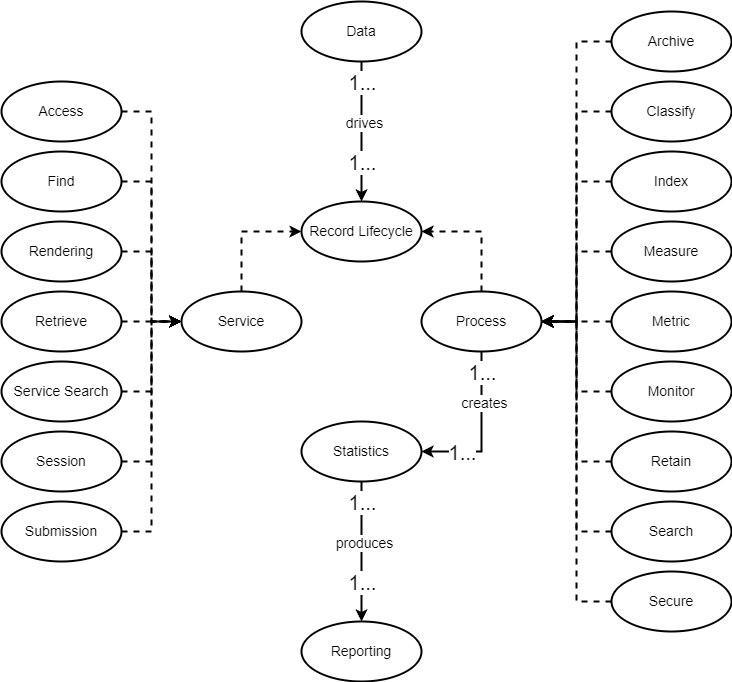

The diagram above was exported from draw.io. Its source (the exported page's mxGraphModel, read from the mxfile embedded in the PNG):
<mxGraphModel dx="2899" dy="1138" grid="1" gridSize="10" guides="1" tooltips="1" connect="1" arrows="1" fold="1" page="1" pageScale="1" pageWidth="827" pageHeight="1169" math="0" shadow="0">
  <root>
    <mxCell id="0" />
    <mxCell id="1" parent="0" />
    <mxCell id="JfGDpx_jMQpqGdiw6Aq0-23" style="edgeStyle=orthogonalEdgeStyle;rounded=0;orthogonalLoop=1;jettySize=auto;html=1;exitX=0.5;exitY=1;exitDx=0;exitDy=0;strokeWidth=2;" edge="1" parent="1" source="JfGDpx_jMQpqGdiw6Aq0-1" target="JfGDpx_jMQpqGdiw6Aq0-2">
      <mxGeometry relative="1" as="geometry" />
    </mxCell>
    <mxCell id="JfGDpx_jMQpqGdiw6Aq0-1" value="&lt;font style=&quot;font-size: 14px;&quot;&gt;Data&lt;/font&gt;" style="ellipse;whiteSpace=wrap;html=1;strokeWidth=2;fontSize=12;" vertex="1" parent="1">
      <mxGeometry x="300" y="40" width="120" height="60" as="geometry" />
    </mxCell>
    <mxCell id="JfGDpx_jMQpqGdiw6Aq0-2" value="&lt;font style=&quot;font-size: 14px;&quot;&gt;Record Lifecycle&lt;/font&gt;" style="ellipse;whiteSpace=wrap;html=1;strokeWidth=2;fontSize=12;" vertex="1" parent="1">
      <mxGeometry x="300" y="240" width="120" height="60" as="geometry" />
    </mxCell>
    <mxCell id="JfGDpx_jMQpqGdiw6Aq0-3" value="&lt;font style=&quot;font-size: 14px;&quot;&gt;Service&lt;/font&gt;" style="ellipse;whiteSpace=wrap;html=1;strokeWidth=2;fontSize=12;" vertex="1" parent="1">
      <mxGeometry x="180" y="330" width="120" height="60" as="geometry" />
    </mxCell>
    <mxCell id="JfGDpx_jMQpqGdiw6Aq0-4" value="&lt;font style=&quot;font-size: 14px;&quot;&gt;Reporting&lt;/font&gt;" style="ellipse;whiteSpace=wrap;html=1;strokeWidth=2;fontSize=12;" vertex="1" parent="1">
      <mxGeometry x="300" y="660" width="120" height="60" as="geometry" />
    </mxCell>
    <mxCell id="JfGDpx_jMQpqGdiw6Aq0-51" style="edgeStyle=orthogonalEdgeStyle;rounded=0;orthogonalLoop=1;jettySize=auto;html=1;exitX=0.5;exitY=1;exitDx=0;exitDy=0;strokeWidth=2;" edge="1" parent="1" source="JfGDpx_jMQpqGdiw6Aq0-5" target="JfGDpx_jMQpqGdiw6Aq0-4">
      <mxGeometry relative="1" as="geometry" />
    </mxCell>
    <mxCell id="JfGDpx_jMQpqGdiw6Aq0-5" value="&lt;font style=&quot;font-size: 14px;&quot;&gt;Statistics&lt;/font&gt;" style="ellipse;whiteSpace=wrap;html=1;strokeWidth=2;fontSize=12;" vertex="1" parent="1">
      <mxGeometry x="300" y="460" width="120" height="60" as="geometry" />
    </mxCell>
    <mxCell id="JfGDpx_jMQpqGdiw6Aq0-6" value="&lt;font style=&quot;font-size: 14px;&quot;&gt;Archive&lt;/font&gt;" style="ellipse;whiteSpace=wrap;html=1;strokeWidth=2;fontSize=12;" vertex="1" parent="1">
      <mxGeometry x="610" y="50" width="120" height="60" as="geometry" />
    </mxCell>
    <mxCell id="JfGDpx_jMQpqGdiw6Aq0-7" value="&lt;font style=&quot;font-size: 14px;&quot;&gt;Classify&lt;/font&gt;" style="ellipse;whiteSpace=wrap;html=1;strokeWidth=2;fontSize=12;" vertex="1" parent="1">
      <mxGeometry x="610" y="120" width="120" height="60" as="geometry" />
    </mxCell>
    <mxCell id="JfGDpx_jMQpqGdiw6Aq0-8" value="&lt;font style=&quot;font-size: 14px;&quot;&gt;Index&lt;/font&gt;" style="ellipse;whiteSpace=wrap;html=1;strokeWidth=2;fontSize=12;" vertex="1" parent="1">
      <mxGeometry x="610" y="190" width="120" height="60" as="geometry" />
    </mxCell>
    <mxCell id="JfGDpx_jMQpqGdiw6Aq0-9" value="&lt;font style=&quot;font-size: 14px;&quot;&gt;Measure&lt;/font&gt;" style="ellipse;whiteSpace=wrap;html=1;strokeWidth=2;fontSize=12;" vertex="1" parent="1">
      <mxGeometry x="610" y="260" width="120" height="60" as="geometry" />
    </mxCell>
    <mxCell id="JfGDpx_jMQpqGdiw6Aq0-10" value="&lt;font style=&quot;font-size: 14px;&quot;&gt;Metric&lt;/font&gt;" style="ellipse;whiteSpace=wrap;html=1;strokeWidth=2;fontSize=12;" vertex="1" parent="1">
      <mxGeometry x="610" y="330" width="120" height="60" as="geometry" />
    </mxCell>
    <mxCell id="JfGDpx_jMQpqGdiw6Aq0-11" value="&lt;font style=&quot;font-size: 14px;&quot;&gt;Monitor&lt;/font&gt;" style="ellipse;whiteSpace=wrap;html=1;strokeWidth=2;fontSize=12;" vertex="1" parent="1">
      <mxGeometry x="610" y="400" width="120" height="60" as="geometry" />
    </mxCell>
    <mxCell id="JfGDpx_jMQpqGdiw6Aq0-12" value="&lt;font style=&quot;font-size: 14px;&quot;&gt;Retain&lt;/font&gt;" style="ellipse;whiteSpace=wrap;html=1;strokeWidth=2;fontSize=12;" vertex="1" parent="1">
      <mxGeometry x="610" y="470" width="120" height="60" as="geometry" />
    </mxCell>
    <mxCell id="JfGDpx_jMQpqGdiw6Aq0-13" value="&lt;font style=&quot;font-size: 14px;&quot;&gt;Search&lt;/font&gt;" style="ellipse;whiteSpace=wrap;html=1;strokeWidth=2;fontSize=12;" vertex="1" parent="1">
      <mxGeometry x="610" y="540" width="120" height="60" as="geometry" />
    </mxCell>
    <mxCell id="JfGDpx_jMQpqGdiw6Aq0-14" value="&lt;font style=&quot;font-size: 14px;&quot;&gt;Secure&lt;/font&gt;" style="ellipse;whiteSpace=wrap;html=1;strokeWidth=2;fontSize=12;" vertex="1" parent="1">
      <mxGeometry x="610" y="610" width="120" height="60" as="geometry" />
    </mxCell>
    <mxCell id="JfGDpx_jMQpqGdiw6Aq0-47" style="edgeStyle=orthogonalEdgeStyle;rounded=0;orthogonalLoop=1;jettySize=auto;html=1;exitX=0.5;exitY=1;exitDx=0;exitDy=0;entryX=1;entryY=0.5;entryDx=0;entryDy=0;strokeWidth=2;" edge="1" parent="1" source="JfGDpx_jMQpqGdiw6Aq0-15" target="JfGDpx_jMQpqGdiw6Aq0-5">
      <mxGeometry relative="1" as="geometry" />
    </mxCell>
    <mxCell id="JfGDpx_jMQpqGdiw6Aq0-15" value="&lt;font style=&quot;font-size: 14px;&quot;&gt;Process&lt;/font&gt;" style="ellipse;whiteSpace=wrap;html=1;strokeWidth=2;fontSize=12;" vertex="1" parent="1">
      <mxGeometry x="420" y="330" width="120" height="60" as="geometry" />
    </mxCell>
    <mxCell id="JfGDpx_jMQpqGdiw6Aq0-16" value="&lt;font style=&quot;font-size: 14px;&quot;&gt;Access&lt;/font&gt;" style="ellipse;whiteSpace=wrap;html=1;strokeWidth=2;fontSize=12;" vertex="1" parent="1">
      <mxGeometry y="120" width="120" height="60" as="geometry" />
    </mxCell>
    <mxCell id="JfGDpx_jMQpqGdiw6Aq0-17" value="&lt;font style=&quot;font-size: 14px;&quot;&gt;Find&lt;/font&gt;" style="ellipse;whiteSpace=wrap;html=1;strokeWidth=2;fontSize=12;" vertex="1" parent="1">
      <mxGeometry y="190" width="120" height="60" as="geometry" />
    </mxCell>
    <mxCell id="JfGDpx_jMQpqGdiw6Aq0-18" value="&lt;font style=&quot;font-size: 14px;&quot;&gt;Rendering&lt;/font&gt;" style="ellipse;whiteSpace=wrap;html=1;strokeWidth=2;fontSize=12;" vertex="1" parent="1">
      <mxGeometry y="260" width="120" height="60" as="geometry" />
    </mxCell>
    <mxCell id="JfGDpx_jMQpqGdiw6Aq0-19" value="&lt;font style=&quot;font-size: 14px;&quot;&gt;Retrieve&lt;/font&gt;" style="ellipse;whiteSpace=wrap;html=1;strokeWidth=2;fontSize=12;" vertex="1" parent="1">
      <mxGeometry y="330" width="120" height="60" as="geometry" />
    </mxCell>
    <mxCell id="JfGDpx_jMQpqGdiw6Aq0-20" value="&lt;font style=&quot;font-size: 14px;&quot;&gt;Service Search&lt;/font&gt;" style="ellipse;whiteSpace=wrap;html=1;strokeWidth=2;fontSize=12;" vertex="1" parent="1">
      <mxGeometry y="400" width="120" height="60" as="geometry" />
    </mxCell>
    <mxCell id="JfGDpx_jMQpqGdiw6Aq0-21" value="&lt;font style=&quot;font-size: 14px;&quot;&gt;Submission&lt;/font&gt;" style="ellipse;whiteSpace=wrap;html=1;strokeWidth=2;fontSize=12;" vertex="1" parent="1">
      <mxGeometry y="540" width="120" height="60" as="geometry" />
    </mxCell>
    <mxCell id="JfGDpx_jMQpqGdiw6Aq0-22" value="&lt;font style=&quot;font-size: 14px;&quot;&gt;Session&lt;/font&gt;" style="ellipse;whiteSpace=wrap;html=1;strokeWidth=2;fontSize=12;" vertex="1" parent="1">
      <mxGeometry y="470" width="120" height="60" as="geometry" />
    </mxCell>
    <mxCell id="JfGDpx_jMQpqGdiw6Aq0-25" value="&lt;font style=&quot;font-size: 14px;&quot;&gt;drives&lt;/font&gt;" style="edgeLabel;html=1;align=center;verticalAlign=middle;resizable=0;points=[];" vertex="1" connectable="0" parent="1">
      <mxGeometry x="360" y="140" as="geometry">
        <mxPoint x="2" y="21" as="offset" />
      </mxGeometry>
    </mxCell>
    <mxCell id="JfGDpx_jMQpqGdiw6Aq0-27" value="&lt;font style=&quot;font-size: 20px;&quot;&gt;1...&lt;/font&gt;" style="edgeLabel;html=1;align=center;verticalAlign=middle;resizable=0;points=[];" vertex="1" connectable="0" parent="1">
      <mxGeometry x="360.0032014854447" y="120" as="geometry" />
    </mxCell>
    <mxCell id="JfGDpx_jMQpqGdiw6Aq0-28" value="&lt;font style=&quot;font-size: 20px;&quot;&gt;1...&lt;/font&gt;" style="edgeLabel;html=1;align=center;verticalAlign=middle;resizable=0;points=[];" vertex="1" connectable="0" parent="1">
      <mxGeometry x="360.0032014854447" y="200" as="geometry" />
    </mxCell>
    <mxCell id="JfGDpx_jMQpqGdiw6Aq0-29" style="edgeStyle=orthogonalEdgeStyle;rounded=0;orthogonalLoop=1;jettySize=auto;html=1;exitX=1;exitY=0.5;exitDx=0;exitDy=0;dashed=1;strokeWidth=2;entryX=0;entryY=0.5;entryDx=0;entryDy=0;" edge="1" parent="1" source="JfGDpx_jMQpqGdiw6Aq0-16" target="JfGDpx_jMQpqGdiw6Aq0-3">
      <mxGeometry relative="1" as="geometry">
        <mxPoint x="-170" y="520" as="sourcePoint" />
        <mxPoint x="160" y="480" as="targetPoint" />
      </mxGeometry>
    </mxCell>
    <mxCell id="JfGDpx_jMQpqGdiw6Aq0-30" style="edgeStyle=orthogonalEdgeStyle;rounded=0;orthogonalLoop=1;jettySize=auto;html=1;exitX=1;exitY=0.5;exitDx=0;exitDy=0;dashed=1;strokeWidth=2;entryX=0;entryY=0.5;entryDx=0;entryDy=0;" edge="1" parent="1" source="JfGDpx_jMQpqGdiw6Aq0-17" target="JfGDpx_jMQpqGdiw6Aq0-3">
      <mxGeometry relative="1" as="geometry">
        <mxPoint x="-160" y="530" as="sourcePoint" />
        <mxPoint x="170" y="490" as="targetPoint" />
      </mxGeometry>
    </mxCell>
    <mxCell id="JfGDpx_jMQpqGdiw6Aq0-31" style="edgeStyle=orthogonalEdgeStyle;rounded=0;orthogonalLoop=1;jettySize=auto;html=1;exitX=1;exitY=0.5;exitDx=0;exitDy=0;dashed=1;strokeWidth=2;entryX=0;entryY=0.5;entryDx=0;entryDy=0;" edge="1" parent="1" source="JfGDpx_jMQpqGdiw6Aq0-18" target="JfGDpx_jMQpqGdiw6Aq0-3">
      <mxGeometry relative="1" as="geometry">
        <mxPoint x="-150" y="540" as="sourcePoint" />
        <mxPoint x="180" y="500" as="targetPoint" />
      </mxGeometry>
    </mxCell>
    <mxCell id="JfGDpx_jMQpqGdiw6Aq0-32" style="edgeStyle=orthogonalEdgeStyle;rounded=0;orthogonalLoop=1;jettySize=auto;html=1;exitX=1;exitY=0.5;exitDx=0;exitDy=0;dashed=1;strokeWidth=2;entryX=0;entryY=0.5;entryDx=0;entryDy=0;" edge="1" parent="1" source="JfGDpx_jMQpqGdiw6Aq0-19" target="JfGDpx_jMQpqGdiw6Aq0-3">
      <mxGeometry relative="1" as="geometry">
        <mxPoint x="-140" y="550" as="sourcePoint" />
        <mxPoint x="190" y="510" as="targetPoint" />
      </mxGeometry>
    </mxCell>
    <mxCell id="JfGDpx_jMQpqGdiw6Aq0-33" style="edgeStyle=orthogonalEdgeStyle;rounded=0;orthogonalLoop=1;jettySize=auto;html=1;exitX=1;exitY=0.5;exitDx=0;exitDy=0;dashed=1;strokeWidth=2;entryX=0;entryY=0.5;entryDx=0;entryDy=0;" edge="1" parent="1" source="JfGDpx_jMQpqGdiw6Aq0-20" target="JfGDpx_jMQpqGdiw6Aq0-3">
      <mxGeometry relative="1" as="geometry">
        <mxPoint x="-130" y="560" as="sourcePoint" />
        <mxPoint x="200" y="520" as="targetPoint" />
      </mxGeometry>
    </mxCell>
    <mxCell id="JfGDpx_jMQpqGdiw6Aq0-34" style="edgeStyle=orthogonalEdgeStyle;rounded=0;orthogonalLoop=1;jettySize=auto;html=1;exitX=1;exitY=0.5;exitDx=0;exitDy=0;dashed=1;strokeWidth=2;entryX=0;entryY=0.5;entryDx=0;entryDy=0;" edge="1" parent="1" source="JfGDpx_jMQpqGdiw6Aq0-22" target="JfGDpx_jMQpqGdiw6Aq0-3">
      <mxGeometry relative="1" as="geometry">
        <mxPoint x="-120" y="570" as="sourcePoint" />
        <mxPoint x="210" y="530" as="targetPoint" />
      </mxGeometry>
    </mxCell>
    <mxCell id="JfGDpx_jMQpqGdiw6Aq0-35" style="edgeStyle=orthogonalEdgeStyle;rounded=0;orthogonalLoop=1;jettySize=auto;html=1;exitX=1;exitY=0.5;exitDx=0;exitDy=0;dashed=1;strokeWidth=2;entryX=0;entryY=0.5;entryDx=0;entryDy=0;" edge="1" parent="1" source="JfGDpx_jMQpqGdiw6Aq0-21" target="JfGDpx_jMQpqGdiw6Aq0-3">
      <mxGeometry relative="1" as="geometry">
        <mxPoint x="-110" y="580" as="sourcePoint" />
        <mxPoint x="220" y="540" as="targetPoint" />
      </mxGeometry>
    </mxCell>
    <mxCell id="JfGDpx_jMQpqGdiw6Aq0-36" style="edgeStyle=orthogonalEdgeStyle;rounded=0;orthogonalLoop=1;jettySize=auto;html=1;exitX=0;exitY=0.5;exitDx=0;exitDy=0;dashed=1;strokeWidth=2;entryX=1;entryY=0.5;entryDx=0;entryDy=0;" edge="1" parent="1" source="JfGDpx_jMQpqGdiw6Aq0-6" target="JfGDpx_jMQpqGdiw6Aq0-15">
      <mxGeometry relative="1" as="geometry">
        <mxPoint x="-100" y="590" as="sourcePoint" />
        <mxPoint x="230" y="550" as="targetPoint" />
      </mxGeometry>
    </mxCell>
    <mxCell id="JfGDpx_jMQpqGdiw6Aq0-37" style="edgeStyle=orthogonalEdgeStyle;rounded=0;orthogonalLoop=1;jettySize=auto;html=1;exitX=0;exitY=0.5;exitDx=0;exitDy=0;dashed=1;strokeWidth=2;entryX=1;entryY=0.5;entryDx=0;entryDy=0;" edge="1" parent="1" source="JfGDpx_jMQpqGdiw6Aq0-7" target="JfGDpx_jMQpqGdiw6Aq0-15">
      <mxGeometry relative="1" as="geometry">
        <mxPoint x="-90" y="600" as="sourcePoint" />
        <mxPoint x="240" y="560" as="targetPoint" />
      </mxGeometry>
    </mxCell>
    <mxCell id="JfGDpx_jMQpqGdiw6Aq0-38" style="edgeStyle=orthogonalEdgeStyle;rounded=0;orthogonalLoop=1;jettySize=auto;html=1;exitX=0;exitY=0.5;exitDx=0;exitDy=0;dashed=1;strokeWidth=2;entryX=1;entryY=0.5;entryDx=0;entryDy=0;" edge="1" parent="1" source="JfGDpx_jMQpqGdiw6Aq0-8" target="JfGDpx_jMQpqGdiw6Aq0-15">
      <mxGeometry relative="1" as="geometry">
        <mxPoint x="-80" y="610" as="sourcePoint" />
        <mxPoint x="250" y="570" as="targetPoint" />
      </mxGeometry>
    </mxCell>
    <mxCell id="JfGDpx_jMQpqGdiw6Aq0-39" style="edgeStyle=orthogonalEdgeStyle;rounded=0;orthogonalLoop=1;jettySize=auto;html=1;exitX=0;exitY=0.5;exitDx=0;exitDy=0;dashed=1;strokeWidth=2;entryX=1;entryY=0.5;entryDx=0;entryDy=0;" edge="1" parent="1" source="JfGDpx_jMQpqGdiw6Aq0-9" target="JfGDpx_jMQpqGdiw6Aq0-15">
      <mxGeometry relative="1" as="geometry">
        <mxPoint x="-70" y="620" as="sourcePoint" />
        <mxPoint x="260" y="580" as="targetPoint" />
      </mxGeometry>
    </mxCell>
    <mxCell id="JfGDpx_jMQpqGdiw6Aq0-40" style="edgeStyle=orthogonalEdgeStyle;rounded=0;orthogonalLoop=1;jettySize=auto;html=1;exitX=0;exitY=0.5;exitDx=0;exitDy=0;dashed=1;strokeWidth=2;entryX=1;entryY=0.5;entryDx=0;entryDy=0;" edge="1" parent="1" source="JfGDpx_jMQpqGdiw6Aq0-10" target="JfGDpx_jMQpqGdiw6Aq0-15">
      <mxGeometry relative="1" as="geometry">
        <mxPoint x="-60" y="630" as="sourcePoint" />
        <mxPoint x="270" y="590" as="targetPoint" />
      </mxGeometry>
    </mxCell>
    <mxCell id="JfGDpx_jMQpqGdiw6Aq0-41" style="edgeStyle=orthogonalEdgeStyle;rounded=0;orthogonalLoop=1;jettySize=auto;html=1;exitX=0;exitY=0.5;exitDx=0;exitDy=0;dashed=1;strokeWidth=2;entryX=1;entryY=0.5;entryDx=0;entryDy=0;" edge="1" parent="1" source="JfGDpx_jMQpqGdiw6Aq0-11" target="JfGDpx_jMQpqGdiw6Aq0-15">
      <mxGeometry relative="1" as="geometry">
        <mxPoint x="-50" y="640" as="sourcePoint" />
        <mxPoint x="280" y="600" as="targetPoint" />
      </mxGeometry>
    </mxCell>
    <mxCell id="JfGDpx_jMQpqGdiw6Aq0-42" style="edgeStyle=orthogonalEdgeStyle;rounded=0;orthogonalLoop=1;jettySize=auto;html=1;exitX=0;exitY=0.5;exitDx=0;exitDy=0;dashed=1;strokeWidth=2;entryX=1;entryY=0.5;entryDx=0;entryDy=0;" edge="1" parent="1" source="JfGDpx_jMQpqGdiw6Aq0-12" target="JfGDpx_jMQpqGdiw6Aq0-15">
      <mxGeometry relative="1" as="geometry">
        <mxPoint x="-40" y="650" as="sourcePoint" />
        <mxPoint x="290" y="610" as="targetPoint" />
      </mxGeometry>
    </mxCell>
    <mxCell id="JfGDpx_jMQpqGdiw6Aq0-43" style="edgeStyle=orthogonalEdgeStyle;rounded=0;orthogonalLoop=1;jettySize=auto;html=1;exitX=0;exitY=0.5;exitDx=0;exitDy=0;dashed=1;strokeWidth=2;entryX=1;entryY=0.5;entryDx=0;entryDy=0;" edge="1" parent="1" source="JfGDpx_jMQpqGdiw6Aq0-13" target="JfGDpx_jMQpqGdiw6Aq0-15">
      <mxGeometry relative="1" as="geometry">
        <mxPoint x="-30" y="660" as="sourcePoint" />
        <mxPoint x="300" y="620" as="targetPoint" />
      </mxGeometry>
    </mxCell>
    <mxCell id="JfGDpx_jMQpqGdiw6Aq0-44" style="edgeStyle=orthogonalEdgeStyle;rounded=0;orthogonalLoop=1;jettySize=auto;html=1;exitX=0;exitY=0.5;exitDx=0;exitDy=0;dashed=1;strokeWidth=2;entryX=1;entryY=0.5;entryDx=0;entryDy=0;" edge="1" parent="1" source="JfGDpx_jMQpqGdiw6Aq0-14" target="JfGDpx_jMQpqGdiw6Aq0-15">
      <mxGeometry relative="1" as="geometry">
        <mxPoint x="-20" y="670" as="sourcePoint" />
        <mxPoint x="310" y="630" as="targetPoint" />
      </mxGeometry>
    </mxCell>
    <mxCell id="JfGDpx_jMQpqGdiw6Aq0-45" style="edgeStyle=orthogonalEdgeStyle;rounded=0;orthogonalLoop=1;jettySize=auto;html=1;exitX=0.5;exitY=0;exitDx=0;exitDy=0;dashed=1;strokeWidth=2;entryX=0;entryY=0.5;entryDx=0;entryDy=0;" edge="1" parent="1" source="JfGDpx_jMQpqGdiw6Aq0-3" target="JfGDpx_jMQpqGdiw6Aq0-2">
      <mxGeometry relative="1" as="geometry">
        <mxPoint x="130" y="230" as="sourcePoint" />
        <mxPoint x="190" y="370" as="targetPoint" />
      </mxGeometry>
    </mxCell>
    <mxCell id="JfGDpx_jMQpqGdiw6Aq0-46" style="edgeStyle=orthogonalEdgeStyle;rounded=0;orthogonalLoop=1;jettySize=auto;html=1;exitX=0.5;exitY=0;exitDx=0;exitDy=0;dashed=1;strokeWidth=2;entryX=1;entryY=0.5;entryDx=0;entryDy=0;" edge="1" parent="1" source="JfGDpx_jMQpqGdiw6Aq0-15" target="JfGDpx_jMQpqGdiw6Aq0-2">
      <mxGeometry relative="1" as="geometry">
        <mxPoint x="140" y="240" as="sourcePoint" />
        <mxPoint x="200" y="380" as="targetPoint" />
      </mxGeometry>
    </mxCell>
    <mxCell id="JfGDpx_jMQpqGdiw6Aq0-48" value="&lt;font style=&quot;font-size: 14px;&quot;&gt;creates&lt;/font&gt;" style="edgeLabel;html=1;align=center;verticalAlign=middle;resizable=0;points=[];" vertex="1" connectable="0" parent="1">
      <mxGeometry x="480" y="420" as="geometry">
        <mxPoint x="2" y="21" as="offset" />
      </mxGeometry>
    </mxCell>
    <mxCell id="JfGDpx_jMQpqGdiw6Aq0-49" value="&lt;font style=&quot;font-size: 20px;&quot;&gt;1...&lt;/font&gt;" style="edgeLabel;html=1;align=center;verticalAlign=middle;resizable=0;points=[];" vertex="1" connectable="0" parent="1">
      <mxGeometry x="480.0032014854447" y="410" as="geometry" />
    </mxCell>
    <mxCell id="JfGDpx_jMQpqGdiw6Aq0-50" value="&lt;font style=&quot;font-size: 20px;&quot;&gt;1...&lt;/font&gt;" style="edgeLabel;html=1;align=center;verticalAlign=middle;resizable=0;points=[];" vertex="1" connectable="0" parent="1">
      <mxGeometry x="460.0032014854447" y="490" as="geometry" />
    </mxCell>
    <mxCell id="JfGDpx_jMQpqGdiw6Aq0-52" value="&lt;font style=&quot;font-size: 20px;&quot;&gt;1...&lt;/font&gt;" style="edgeLabel;html=1;align=center;verticalAlign=middle;resizable=0;points=[];" vertex="1" connectable="0" parent="1">
      <mxGeometry x="360.0032014854447" y="620" as="geometry" />
    </mxCell>
    <mxCell id="JfGDpx_jMQpqGdiw6Aq0-53" value="&lt;font style=&quot;font-size: 20px;&quot;&gt;1...&lt;/font&gt;" style="edgeLabel;html=1;align=center;verticalAlign=middle;resizable=0;points=[];" vertex="1" connectable="0" parent="1">
      <mxGeometry x="360.0032014854447" y="540" as="geometry" />
    </mxCell>
    <mxCell id="JfGDpx_jMQpqGdiw6Aq0-54" value="&lt;font style=&quot;font-size: 14px;&quot;&gt;produces&lt;/font&gt;" style="edgeLabel;html=1;align=center;verticalAlign=middle;resizable=0;points=[];" vertex="1" connectable="0" parent="1">
      <mxGeometry x="360" y="560" as="geometry">
        <mxPoint x="2" y="21" as="offset" />
      </mxGeometry>
    </mxCell>
  </root>
</mxGraphModel>